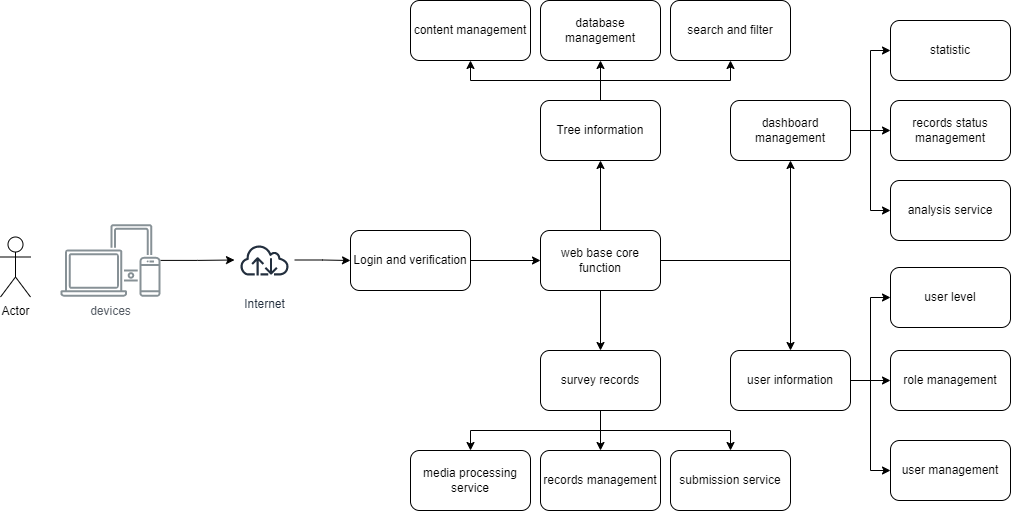

The diagram above was exported from draw.io. Its source (the exported page's mxGraphModel, read from the mxfile embedded in the PNG):
<mxGraphModel dx="2261" dy="756" grid="1" gridSize="10" guides="1" tooltips="1" connect="1" arrows="1" fold="1" page="1" pageScale="1" pageWidth="827" pageHeight="1169" math="0" shadow="0">
  <root>
    <mxCell id="0" />
    <mxCell id="1" parent="0" />
    <mxCell id="yKAUgkJGUPvtsEySi2tk-1" value="Actor" style="shape=umlActor;verticalLabelPosition=bottom;verticalAlign=top;html=1;outlineConnect=0;" vertex="1" parent="1">
      <mxGeometry x="-10" y="336.5" width="30" height="60" as="geometry" />
    </mxCell>
    <mxCell id="yKAUgkJGUPvtsEySi2tk-39" value="" style="edgeStyle=orthogonalEdgeStyle;rounded=0;orthogonalLoop=1;jettySize=auto;html=1;" edge="1" parent="1" source="yKAUgkJGUPvtsEySi2tk-2" target="yKAUgkJGUPvtsEySi2tk-3">
      <mxGeometry relative="1" as="geometry" />
    </mxCell>
    <mxCell id="yKAUgkJGUPvtsEySi2tk-2" value="devices" style="sketch=0;outlineConnect=0;gradientColor=none;fontColor=#545B64;strokeColor=none;fillColor=#879196;dashed=0;verticalLabelPosition=bottom;verticalAlign=top;align=center;html=1;fontSize=12;fontStyle=0;aspect=fixed;shape=mxgraph.aws4.illustration_devices;pointerEvents=1" vertex="1" parent="1">
      <mxGeometry x="50" y="323.5" width="100" height="73" as="geometry" />
    </mxCell>
    <mxCell id="yKAUgkJGUPvtsEySi2tk-40" value="" style="edgeStyle=orthogonalEdgeStyle;rounded=0;orthogonalLoop=1;jettySize=auto;html=1;" edge="1" parent="1" source="yKAUgkJGUPvtsEySi2tk-3" target="yKAUgkJGUPvtsEySi2tk-8">
      <mxGeometry relative="1" as="geometry" />
    </mxCell>
    <mxCell id="yKAUgkJGUPvtsEySi2tk-3" value="Internet" style="sketch=0;outlineConnect=0;fontColor=#232F3E;gradientColor=none;strokeColor=#232F3E;fillColor=#ffffff;dashed=0;verticalLabelPosition=bottom;verticalAlign=top;align=center;html=1;fontSize=12;fontStyle=0;aspect=fixed;shape=mxgraph.aws4.resourceIcon;resIcon=mxgraph.aws4.internet;" vertex="1" parent="1">
      <mxGeometry x="224" y="329.5" width="60" height="60" as="geometry" />
    </mxCell>
    <mxCell id="yKAUgkJGUPvtsEySi2tk-10" value="" style="edgeStyle=orthogonalEdgeStyle;rounded=0;orthogonalLoop=1;jettySize=auto;html=1;" edge="1" parent="1" source="yKAUgkJGUPvtsEySi2tk-4" target="yKAUgkJGUPvtsEySi2tk-5">
      <mxGeometry relative="1" as="geometry" />
    </mxCell>
    <mxCell id="yKAUgkJGUPvtsEySi2tk-11" value="" style="edgeStyle=orthogonalEdgeStyle;rounded=0;orthogonalLoop=1;jettySize=auto;html=1;" edge="1" parent="1" source="yKAUgkJGUPvtsEySi2tk-4" target="yKAUgkJGUPvtsEySi2tk-6">
      <mxGeometry relative="1" as="geometry" />
    </mxCell>
    <mxCell id="yKAUgkJGUPvtsEySi2tk-12" value="" style="edgeStyle=orthogonalEdgeStyle;rounded=0;orthogonalLoop=1;jettySize=auto;html=1;" edge="1" parent="1" source="yKAUgkJGUPvtsEySi2tk-4" target="yKAUgkJGUPvtsEySi2tk-7">
      <mxGeometry relative="1" as="geometry" />
    </mxCell>
    <mxCell id="yKAUgkJGUPvtsEySi2tk-16" style="edgeStyle=orthogonalEdgeStyle;rounded=0;orthogonalLoop=1;jettySize=auto;html=1;" edge="1" parent="1" source="yKAUgkJGUPvtsEySi2tk-4" target="yKAUgkJGUPvtsEySi2tk-15">
      <mxGeometry relative="1" as="geometry" />
    </mxCell>
    <mxCell id="yKAUgkJGUPvtsEySi2tk-4" value="web base core function" style="rounded=1;whiteSpace=wrap;html=1;" vertex="1" parent="1">
      <mxGeometry x="530" y="330" width="120" height="60" as="geometry" />
    </mxCell>
    <mxCell id="yKAUgkJGUPvtsEySi2tk-32" style="edgeStyle=orthogonalEdgeStyle;rounded=0;orthogonalLoop=1;jettySize=auto;html=1;exitX=0.5;exitY=0;exitDx=0;exitDy=0;entryX=0.5;entryY=1;entryDx=0;entryDy=0;" edge="1" parent="1" source="yKAUgkJGUPvtsEySi2tk-5" target="yKAUgkJGUPvtsEySi2tk-14">
      <mxGeometry relative="1" as="geometry" />
    </mxCell>
    <mxCell id="yKAUgkJGUPvtsEySi2tk-33" style="edgeStyle=orthogonalEdgeStyle;rounded=0;orthogonalLoop=1;jettySize=auto;html=1;exitX=0.5;exitY=0;exitDx=0;exitDy=0;entryX=0.5;entryY=1;entryDx=0;entryDy=0;" edge="1" parent="1" source="yKAUgkJGUPvtsEySi2tk-5" target="yKAUgkJGUPvtsEySi2tk-19">
      <mxGeometry relative="1" as="geometry" />
    </mxCell>
    <mxCell id="yKAUgkJGUPvtsEySi2tk-34" style="edgeStyle=orthogonalEdgeStyle;rounded=0;orthogonalLoop=1;jettySize=auto;html=1;exitX=0.5;exitY=0;exitDx=0;exitDy=0;entryX=0.5;entryY=1;entryDx=0;entryDy=0;" edge="1" parent="1" source="yKAUgkJGUPvtsEySi2tk-5" target="yKAUgkJGUPvtsEySi2tk-31">
      <mxGeometry relative="1" as="geometry" />
    </mxCell>
    <mxCell id="yKAUgkJGUPvtsEySi2tk-5" value="Tree information" style="rounded=1;whiteSpace=wrap;html=1;" vertex="1" parent="1">
      <mxGeometry x="530" y="200" width="120" height="60" as="geometry" />
    </mxCell>
    <mxCell id="yKAUgkJGUPvtsEySi2tk-35" style="edgeStyle=orthogonalEdgeStyle;rounded=0;orthogonalLoop=1;jettySize=auto;html=1;exitX=0.5;exitY=1;exitDx=0;exitDy=0;entryX=0.5;entryY=0;entryDx=0;entryDy=0;" edge="1" parent="1" source="yKAUgkJGUPvtsEySi2tk-6" target="yKAUgkJGUPvtsEySi2tk-13">
      <mxGeometry relative="1" as="geometry" />
    </mxCell>
    <mxCell id="yKAUgkJGUPvtsEySi2tk-36" style="edgeStyle=orthogonalEdgeStyle;rounded=0;orthogonalLoop=1;jettySize=auto;html=1;exitX=0.5;exitY=1;exitDx=0;exitDy=0;" edge="1" parent="1" source="yKAUgkJGUPvtsEySi2tk-6" target="yKAUgkJGUPvtsEySi2tk-20">
      <mxGeometry relative="1" as="geometry" />
    </mxCell>
    <mxCell id="yKAUgkJGUPvtsEySi2tk-38" style="edgeStyle=orthogonalEdgeStyle;rounded=0;orthogonalLoop=1;jettySize=auto;html=1;exitX=0.5;exitY=1;exitDx=0;exitDy=0;entryX=0.5;entryY=0;entryDx=0;entryDy=0;" edge="1" parent="1" source="yKAUgkJGUPvtsEySi2tk-6" target="yKAUgkJGUPvtsEySi2tk-37">
      <mxGeometry relative="1" as="geometry" />
    </mxCell>
    <mxCell id="yKAUgkJGUPvtsEySi2tk-6" value="survey records" style="rounded=1;whiteSpace=wrap;html=1;" vertex="1" parent="1">
      <mxGeometry x="530" y="450" width="120" height="60" as="geometry" />
    </mxCell>
    <mxCell id="yKAUgkJGUPvtsEySi2tk-24" value="" style="edgeStyle=orthogonalEdgeStyle;rounded=0;orthogonalLoop=1;jettySize=auto;html=1;" edge="1" parent="1" source="yKAUgkJGUPvtsEySi2tk-7" target="yKAUgkJGUPvtsEySi2tk-18">
      <mxGeometry relative="1" as="geometry" />
    </mxCell>
    <mxCell id="yKAUgkJGUPvtsEySi2tk-25" style="edgeStyle=orthogonalEdgeStyle;rounded=0;orthogonalLoop=1;jettySize=auto;html=1;exitX=1;exitY=0.5;exitDx=0;exitDy=0;entryX=0;entryY=0.5;entryDx=0;entryDy=0;" edge="1" parent="1" source="yKAUgkJGUPvtsEySi2tk-7" target="yKAUgkJGUPvtsEySi2tk-17">
      <mxGeometry relative="1" as="geometry" />
    </mxCell>
    <mxCell id="yKAUgkJGUPvtsEySi2tk-26" style="edgeStyle=orthogonalEdgeStyle;rounded=0;orthogonalLoop=1;jettySize=auto;html=1;exitX=1;exitY=0.5;exitDx=0;exitDy=0;entryX=0;entryY=0.5;entryDx=0;entryDy=0;" edge="1" parent="1" source="yKAUgkJGUPvtsEySi2tk-7" target="yKAUgkJGUPvtsEySi2tk-23">
      <mxGeometry relative="1" as="geometry" />
    </mxCell>
    <mxCell id="yKAUgkJGUPvtsEySi2tk-7" value="user information" style="rounded=1;whiteSpace=wrap;html=1;" vertex="1" parent="1">
      <mxGeometry x="720" y="450" width="120" height="60" as="geometry" />
    </mxCell>
    <mxCell id="yKAUgkJGUPvtsEySi2tk-9" value="" style="edgeStyle=orthogonalEdgeStyle;rounded=0;orthogonalLoop=1;jettySize=auto;html=1;" edge="1" parent="1" source="yKAUgkJGUPvtsEySi2tk-8" target="yKAUgkJGUPvtsEySi2tk-4">
      <mxGeometry relative="1" as="geometry" />
    </mxCell>
    <mxCell id="yKAUgkJGUPvtsEySi2tk-8" value="Login and verification" style="rounded=1;whiteSpace=wrap;html=1;" vertex="1" parent="1">
      <mxGeometry x="340" y="330" width="120" height="60" as="geometry" />
    </mxCell>
    <mxCell id="yKAUgkJGUPvtsEySi2tk-13" value="media processing service" style="rounded=1;whiteSpace=wrap;html=1;" vertex="1" parent="1">
      <mxGeometry x="400" y="550" width="120" height="60" as="geometry" />
    </mxCell>
    <mxCell id="yKAUgkJGUPvtsEySi2tk-14" value="content management" style="rounded=1;whiteSpace=wrap;html=1;" vertex="1" parent="1">
      <mxGeometry x="400" y="100" width="120" height="60" as="geometry" />
    </mxCell>
    <mxCell id="yKAUgkJGUPvtsEySi2tk-28" style="edgeStyle=orthogonalEdgeStyle;rounded=0;orthogonalLoop=1;jettySize=auto;html=1;entryX=0;entryY=0.5;entryDx=0;entryDy=0;" edge="1" parent="1" source="yKAUgkJGUPvtsEySi2tk-15" target="yKAUgkJGUPvtsEySi2tk-21">
      <mxGeometry relative="1" as="geometry" />
    </mxCell>
    <mxCell id="yKAUgkJGUPvtsEySi2tk-29" style="edgeStyle=orthogonalEdgeStyle;rounded=0;orthogonalLoop=1;jettySize=auto;html=1;exitX=1;exitY=0.5;exitDx=0;exitDy=0;entryX=0;entryY=0.5;entryDx=0;entryDy=0;" edge="1" parent="1" source="yKAUgkJGUPvtsEySi2tk-15" target="yKAUgkJGUPvtsEySi2tk-22">
      <mxGeometry relative="1" as="geometry" />
    </mxCell>
    <mxCell id="yKAUgkJGUPvtsEySi2tk-30" style="edgeStyle=orthogonalEdgeStyle;rounded=0;orthogonalLoop=1;jettySize=auto;html=1;exitX=1;exitY=0.5;exitDx=0;exitDy=0;entryX=0;entryY=0.5;entryDx=0;entryDy=0;" edge="1" parent="1" source="yKAUgkJGUPvtsEySi2tk-15" target="yKAUgkJGUPvtsEySi2tk-27">
      <mxGeometry relative="1" as="geometry" />
    </mxCell>
    <mxCell id="yKAUgkJGUPvtsEySi2tk-15" value="dashboard management" style="rounded=1;whiteSpace=wrap;html=1;" vertex="1" parent="1">
      <mxGeometry x="720" y="200" width="120" height="60" as="geometry" />
    </mxCell>
    <mxCell id="yKAUgkJGUPvtsEySi2tk-17" value="user level" style="rounded=1;whiteSpace=wrap;html=1;" vertex="1" parent="1">
      <mxGeometry x="880" y="367" width="120" height="60" as="geometry" />
    </mxCell>
    <mxCell id="yKAUgkJGUPvtsEySi2tk-18" value="role management" style="rounded=1;whiteSpace=wrap;html=1;" vertex="1" parent="1">
      <mxGeometry x="880" y="450" width="120" height="60" as="geometry" />
    </mxCell>
    <mxCell id="yKAUgkJGUPvtsEySi2tk-19" value="database management" style="rounded=1;whiteSpace=wrap;html=1;" vertex="1" parent="1">
      <mxGeometry x="530" y="100" width="120" height="60" as="geometry" />
    </mxCell>
    <mxCell id="yKAUgkJGUPvtsEySi2tk-20" value="records management" style="rounded=1;whiteSpace=wrap;html=1;" vertex="1" parent="1">
      <mxGeometry x="530" y="550" width="120" height="60" as="geometry" />
    </mxCell>
    <mxCell id="yKAUgkJGUPvtsEySi2tk-21" value="records status management" style="rounded=1;whiteSpace=wrap;html=1;" vertex="1" parent="1">
      <mxGeometry x="880" y="200" width="120" height="60" as="geometry" />
    </mxCell>
    <mxCell id="yKAUgkJGUPvtsEySi2tk-22" value="statistic" style="rounded=1;whiteSpace=wrap;html=1;" vertex="1" parent="1">
      <mxGeometry x="880" y="120" width="120" height="60" as="geometry" />
    </mxCell>
    <mxCell id="yKAUgkJGUPvtsEySi2tk-23" value="user management" style="rounded=1;whiteSpace=wrap;html=1;" vertex="1" parent="1">
      <mxGeometry x="880" y="540" width="120" height="60" as="geometry" />
    </mxCell>
    <mxCell id="yKAUgkJGUPvtsEySi2tk-27" value="analysis service" style="rounded=1;whiteSpace=wrap;html=1;" vertex="1" parent="1">
      <mxGeometry x="880" y="280" width="120" height="60" as="geometry" />
    </mxCell>
    <mxCell id="yKAUgkJGUPvtsEySi2tk-31" value="search and filter" style="rounded=1;whiteSpace=wrap;html=1;" vertex="1" parent="1">
      <mxGeometry x="660" y="100" width="120" height="60" as="geometry" />
    </mxCell>
    <mxCell id="yKAUgkJGUPvtsEySi2tk-37" value="submission service" style="rounded=1;whiteSpace=wrap;html=1;" vertex="1" parent="1">
      <mxGeometry x="660" y="550" width="120" height="60" as="geometry" />
    </mxCell>
  </root>
</mxGraphModel>